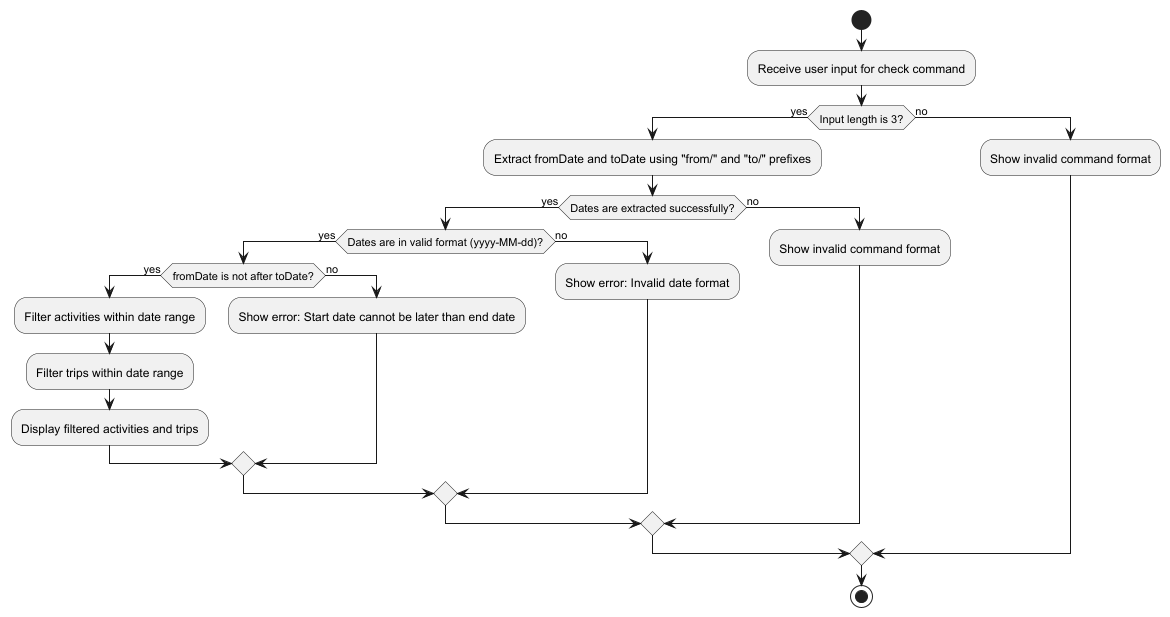

The diagram above was rendered by PlantUML. Its source (embedded in the PNG):
@startuml
start
:Receive user input for check command;
if (Input length is 3?) then (yes)
  :Extract fromDate and toDate using "from/" and "to/" prefixes;
  if (Dates are extracted successfully?) then (yes)
    if (Dates are in valid format (yyyy-MM-dd)?) then (yes)
      if (fromDate is not after toDate?) then (yes)
        :Filter activities within date range;
        :Filter trips within date range;
        :Display filtered activities and trips;
      else (no)
        :Show error: Start date cannot be later than end date;
      endif
    else (no)
      :Show error: Invalid date format;
    endif
  else (no)
    :Show invalid command format;
  endif
else (no)
  :Show invalid command format;
endif
stop
@enduml